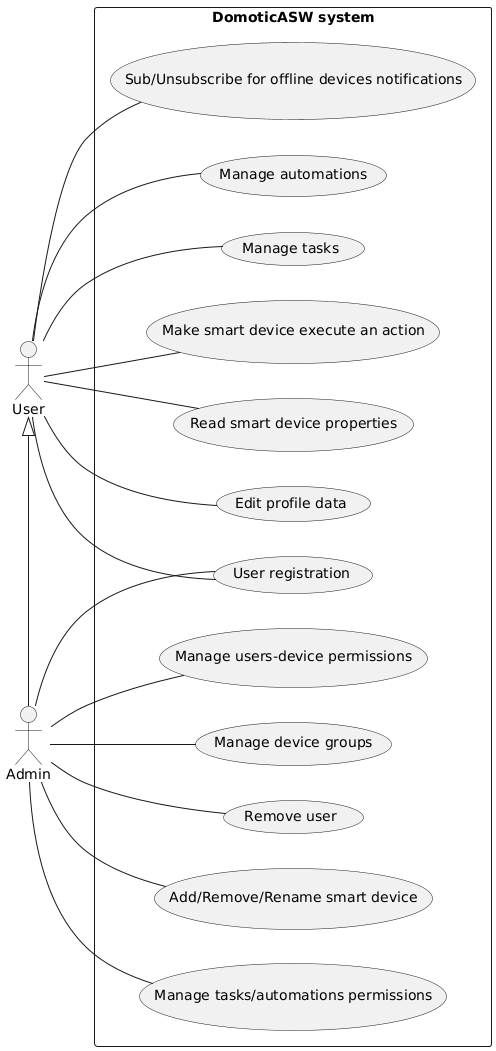

The diagram above was rendered by PlantUML. Its source (embedded in the PNG):
@startuml use-case

left to right direction

actor User
actor Admin

Admin -l-|> User

rectangle "DomoticASW system" {
    Admin -- (Add/Remove/Rename smart device)
    Admin -- (Manage users-device permissions)
    Admin -- (Manage tasks/automations permissions)
    usecase "User registration" as (registration)
    Admin -- (registration)
    User -- (registration)
    Admin -- (Remove user)
    Admin -- (Manage device groups)
    User -- (Edit profile data)
    User -- (Read smart device properties)
    User -- (Make smart device execute an action)
    User -- (Manage tasks)
    User -- (Manage automations)
    User -- (Sub/Unsubscribe for offline devices notifications)
}

@enduml